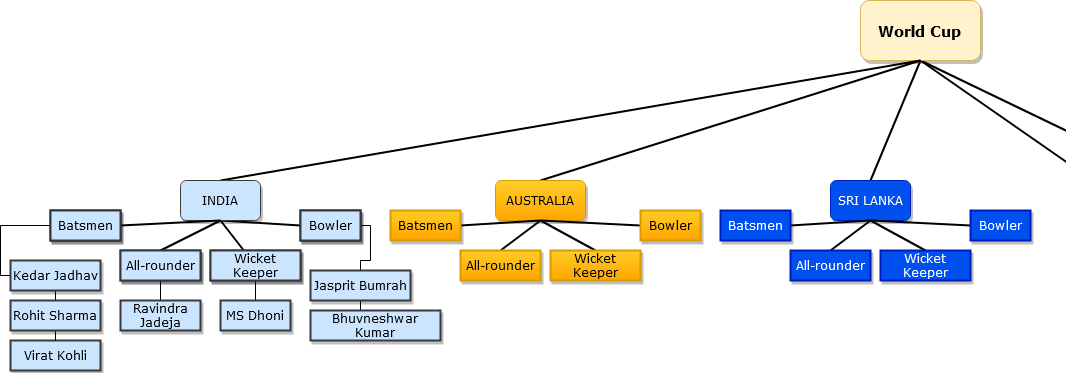

The diagram above was exported from draw.io. Its source (the exported page's mxGraphModel, read from the mxfile embedded in the PNG):
<mxGraphModel dx="1038" dy="547" grid="1" gridSize="10" guides="1" tooltips="1" connect="1" arrows="1" fold="1" page="1" pageScale="1" pageWidth="1100" pageHeight="850" background="#ffffff" math="0" shadow="0">
  <root>
    <mxCell id="0" />
    <mxCell id="1" parent="0" />
    <mxCell id="Aad56p4Ba710VFij81BV-15" style="edgeStyle=none;rounded=0;orthogonalLoop=1;jettySize=auto;html=1;exitX=0.5;exitY=1;exitDx=0;exitDy=0;endArrow=none;endFill=0;strokeWidth=2;" edge="1" parent="1" source="62893188c0fa7362-1">
      <mxGeometry relative="1" as="geometry">
        <mxPoint x="1160" y="250" as="targetPoint" />
      </mxGeometry>
    </mxCell>
    <mxCell id="Aad56p4Ba710VFij81BV-17" style="edgeStyle=none;rounded=0;orthogonalLoop=1;jettySize=auto;html=1;endArrow=none;endFill=0;strokeWidth=2;exitX=0.5;exitY=1;exitDx=0;exitDy=0;" edge="1" parent="1" source="62893188c0fa7362-1">
      <mxGeometry relative="1" as="geometry">
        <mxPoint x="1200" y="220" as="targetPoint" />
      </mxGeometry>
    </mxCell>
    <mxCell id="62893188c0fa7362-1" value="&lt;font style=&quot;font-size: 15px&quot;&gt;&lt;b&gt;World Cup&lt;br&gt;&lt;/b&gt;&lt;/font&gt;" style="whiteSpace=wrap;html=1;rounded=1;shadow=1;labelBackgroundColor=none;strokeWidth=1;fontFamily=Verdana;fontSize=12;align=center;fillColor=#fff2cc;strokeColor=#d6b656;" parent="1" vertex="1">
      <mxGeometry x="870" y="30" width="120" height="60" as="geometry" />
    </mxCell>
    <mxCell id="Aad56p4Ba710VFij81BV-12" style="rounded=0;orthogonalLoop=1;jettySize=auto;html=1;entryX=0.5;entryY=1;entryDx=0;entryDy=0;endArrow=none;endFill=0;exitX=0.5;exitY=0;exitDx=0;exitDy=0;strokeWidth=2;" edge="1" parent="1" source="62893188c0fa7362-2" target="62893188c0fa7362-1">
      <mxGeometry relative="1" as="geometry" />
    </mxCell>
    <mxCell id="Aad56p4Ba710VFij81BV-40" style="edgeStyle=none;rounded=0;orthogonalLoop=1;jettySize=auto;html=1;exitX=0.5;exitY=1;exitDx=0;exitDy=0;endArrow=none;endFill=0;strokeWidth=2;" edge="1" parent="1" source="62893188c0fa7362-2" target="Aad56p4Ba710VFij81BV-25">
      <mxGeometry relative="1" as="geometry" />
    </mxCell>
    <mxCell id="Aad56p4Ba710VFij81BV-41" style="edgeStyle=none;rounded=0;orthogonalLoop=1;jettySize=auto;html=1;exitX=0.5;exitY=1;exitDx=0;exitDy=0;entryX=0;entryY=0.5;entryDx=0;entryDy=0;endArrow=none;endFill=0;strokeWidth=2;" edge="1" parent="1" source="62893188c0fa7362-2" target="Aad56p4Ba710VFij81BV-24">
      <mxGeometry relative="1" as="geometry" />
    </mxCell>
    <mxCell id="62893188c0fa7362-2" value="INDIA" style="whiteSpace=wrap;html=1;rounded=1;shadow=1;labelBackgroundColor=none;strokeWidth=1;fontFamily=Verdana;fontSize=12;align=center;fillColor=#cce5ff;strokeColor=#36393d;" parent="1" vertex="1">
      <mxGeometry x="190" y="210" width="80" height="40" as="geometry" />
    </mxCell>
    <mxCell id="Aad56p4Ba710VFij81BV-13" style="edgeStyle=none;rounded=0;orthogonalLoop=1;jettySize=auto;html=1;exitX=0.5;exitY=0;exitDx=0;exitDy=0;entryX=0.5;entryY=1;entryDx=0;entryDy=0;endArrow=none;endFill=0;strokeWidth=2;" edge="1" parent="1" source="62893188c0fa7362-3" target="62893188c0fa7362-1">
      <mxGeometry relative="1" as="geometry" />
    </mxCell>
    <mxCell id="62893188c0fa7362-3" value="AUSTRALIA" style="whiteSpace=wrap;html=1;rounded=1;shadow=1;labelBackgroundColor=none;strokeWidth=1;fontFamily=Verdana;fontSize=12;align=center;gradientColor=#ffa500;fillColor=#ffcd28;strokeColor=#d79b00;" parent="1" vertex="1">
      <mxGeometry x="505" y="210" width="90" height="40" as="geometry" />
    </mxCell>
    <mxCell id="Aad56p4Ba710VFij81BV-14" style="edgeStyle=none;rounded=0;orthogonalLoop=1;jettySize=auto;html=1;exitX=0.5;exitY=0;exitDx=0;exitDy=0;entryX=0.5;entryY=1;entryDx=0;entryDy=0;endArrow=none;endFill=0;strokeWidth=2;" edge="1" parent="1" source="62893188c0fa7362-8" target="62893188c0fa7362-1">
      <mxGeometry relative="1" as="geometry" />
    </mxCell>
    <mxCell id="62893188c0fa7362-8" value="SRI LANKA" style="whiteSpace=wrap;html=1;rounded=1;shadow=1;labelBackgroundColor=none;strokeWidth=1;fontFamily=Verdana;fontSize=12;align=center;fillColor=#0050ef;strokeColor=#001DBC;fontColor=#ffffff;" parent="1" vertex="1">
      <mxGeometry x="840" y="210" width="80" height="40" as="geometry" />
    </mxCell>
    <mxCell id="62893188c0fa7362-10" value="Batsmen" style="whiteSpace=wrap;html=1;rounded=0;shadow=1;labelBackgroundColor=none;strokeWidth=2;fontFamily=Verdana;fontSize=12;align=center;" parent="1" vertex="1">
      <mxGeometry x="60" y="240" width="70" height="30" as="geometry" />
    </mxCell>
    <mxCell id="Aad56p4Ba710VFij81BV-1" value="All-rounder" style="whiteSpace=wrap;html=1;rounded=0;shadow=1;labelBackgroundColor=none;strokeWidth=2;fontFamily=Verdana;fontSize=12;align=center;fillColor=#cce5ff;strokeColor=#36393d;" vertex="1" parent="1">
      <mxGeometry x="130" y="280" width="80" height="30" as="geometry" />
    </mxCell>
    <mxCell id="Aad56p4Ba710VFij81BV-2" value="Bowler" style="whiteSpace=wrap;html=1;rounded=0;shadow=1;labelBackgroundColor=none;strokeWidth=2;fontFamily=Verdana;fontSize=12;align=center;" vertex="1" parent="1">
      <mxGeometry x="310" y="240" width="60" height="30" as="geometry" />
    </mxCell>
    <mxCell id="Aad56p4Ba710VFij81BV-3" value="Wicket Keeper" style="whiteSpace=wrap;html=1;rounded=0;shadow=1;labelBackgroundColor=none;strokeWidth=2;fontFamily=Verdana;fontSize=12;align=center;fillColor=#cce5ff;strokeColor=#36393d;" vertex="1" parent="1">
      <mxGeometry x="220" y="280" width="90" height="30" as="geometry" />
    </mxCell>
    <mxCell id="Aad56p4Ba710VFij81BV-38" style="edgeStyle=none;rounded=0;orthogonalLoop=1;jettySize=auto;html=1;exitX=1;exitY=0.5;exitDx=0;exitDy=0;endArrow=none;endFill=0;strokeWidth=2;" edge="1" parent="1" source="Aad56p4Ba710VFij81BV-22">
      <mxGeometry relative="1" as="geometry">
        <mxPoint x="230" y="250" as="targetPoint" />
      </mxGeometry>
    </mxCell>
    <mxCell id="Aad56p4Ba710VFij81BV-60" style="edgeStyle=orthogonalEdgeStyle;rounded=0;orthogonalLoop=1;jettySize=auto;html=1;exitX=0;exitY=0.5;exitDx=0;exitDy=0;entryX=0;entryY=0.5;entryDx=0;entryDy=0;endArrow=none;endFill=0;strokeWidth=1;" edge="1" parent="1" source="Aad56p4Ba710VFij81BV-22" target="Aad56p4Ba710VFij81BV-50">
      <mxGeometry relative="1" as="geometry">
        <Array as="points">
          <mxPoint x="10" y="255" />
          <mxPoint x="10" y="305" />
        </Array>
      </mxGeometry>
    </mxCell>
    <mxCell id="Aad56p4Ba710VFij81BV-22" value="Batsmen" style="whiteSpace=wrap;html=1;rounded=0;shadow=1;labelBackgroundColor=none;strokeWidth=2;fontFamily=Verdana;fontSize=12;align=center;fillColor=#cce5ff;strokeColor=#36393d;" vertex="1" parent="1">
      <mxGeometry x="60" y="240" width="70" height="30" as="geometry" />
    </mxCell>
    <mxCell id="Aad56p4Ba710VFij81BV-39" style="edgeStyle=none;rounded=0;orthogonalLoop=1;jettySize=auto;html=1;exitX=0.5;exitY=0;exitDx=0;exitDy=0;entryX=0.5;entryY=1;entryDx=0;entryDy=0;endArrow=none;endFill=0;strokeWidth=2;" edge="1" parent="1" source="Aad56p4Ba710VFij81BV-23" target="62893188c0fa7362-2">
      <mxGeometry relative="1" as="geometry" />
    </mxCell>
    <mxCell id="Aad56p4Ba710VFij81BV-64" style="edgeStyle=orthogonalEdgeStyle;rounded=0;orthogonalLoop=1;jettySize=auto;html=1;exitX=0.5;exitY=1;exitDx=0;exitDy=0;entryX=0.5;entryY=0;entryDx=0;entryDy=0;endArrow=none;endFill=0;strokeWidth=1;" edge="1" parent="1" source="Aad56p4Ba710VFij81BV-23" target="Aad56p4Ba710VFij81BV-53">
      <mxGeometry relative="1" as="geometry" />
    </mxCell>
    <mxCell id="Aad56p4Ba710VFij81BV-23" value="All-rounder" style="whiteSpace=wrap;html=1;rounded=0;shadow=1;labelBackgroundColor=none;strokeWidth=2;fontFamily=Verdana;fontSize=12;align=center;fillColor=#cce5ff;strokeColor=#36393d;" vertex="1" parent="1">
      <mxGeometry x="130" y="280" width="80" height="30" as="geometry" />
    </mxCell>
    <mxCell id="Aad56p4Ba710VFij81BV-66" style="edgeStyle=orthogonalEdgeStyle;rounded=0;orthogonalLoop=1;jettySize=auto;html=1;exitX=1;exitY=0.5;exitDx=0;exitDy=0;entryX=0.5;entryY=0;entryDx=0;entryDy=0;endArrow=none;endFill=0;strokeWidth=1;" edge="1" parent="1" source="Aad56p4Ba710VFij81BV-24" target="Aad56p4Ba710VFij81BV-55">
      <mxGeometry relative="1" as="geometry">
        <Array as="points">
          <mxPoint x="380" y="255" />
          <mxPoint x="380" y="290" />
          <mxPoint x="370" y="290" />
        </Array>
      </mxGeometry>
    </mxCell>
    <mxCell id="Aad56p4Ba710VFij81BV-24" value="Bowler" style="whiteSpace=wrap;html=1;rounded=0;shadow=1;labelBackgroundColor=none;strokeWidth=2;fontFamily=Verdana;fontSize=12;align=center;fillColor=#cce5ff;strokeColor=#36393d;" vertex="1" parent="1">
      <mxGeometry x="310" y="240" width="60" height="30" as="geometry" />
    </mxCell>
    <mxCell id="Aad56p4Ba710VFij81BV-65" style="edgeStyle=orthogonalEdgeStyle;rounded=0;orthogonalLoop=1;jettySize=auto;html=1;exitX=0.5;exitY=1;exitDx=0;exitDy=0;endArrow=none;endFill=0;strokeWidth=1;" edge="1" parent="1" source="Aad56p4Ba710VFij81BV-25" target="Aad56p4Ba710VFij81BV-54">
      <mxGeometry relative="1" as="geometry" />
    </mxCell>
    <mxCell id="Aad56p4Ba710VFij81BV-25" value="Wicket Keeper" style="whiteSpace=wrap;html=1;rounded=0;shadow=1;labelBackgroundColor=none;strokeWidth=2;fontFamily=Verdana;fontSize=12;align=center;fillColor=#cce5ff;strokeColor=#36393d;" vertex="1" parent="1">
      <mxGeometry x="220" y="280" width="90" height="30" as="geometry" />
    </mxCell>
    <mxCell id="Aad56p4Ba710VFij81BV-42" style="edgeStyle=none;rounded=0;orthogonalLoop=1;jettySize=auto;html=1;exitX=1;exitY=0.5;exitDx=0;exitDy=0;entryX=0.5;entryY=1;entryDx=0;entryDy=0;endArrow=none;endFill=0;strokeWidth=2;" edge="1" parent="1" source="Aad56p4Ba710VFij81BV-30" target="62893188c0fa7362-3">
      <mxGeometry relative="1" as="geometry" />
    </mxCell>
    <mxCell id="Aad56p4Ba710VFij81BV-30" value="Batsmen" style="whiteSpace=wrap;html=1;rounded=0;shadow=1;labelBackgroundColor=none;strokeWidth=2;fontFamily=Verdana;fontSize=12;align=center;fillColor=#ffcd28;strokeColor=#d79b00;gradientColor=#ffa500;" vertex="1" parent="1">
      <mxGeometry x="400" y="240" width="70" height="30" as="geometry" />
    </mxCell>
    <mxCell id="Aad56p4Ba710VFij81BV-43" style="edgeStyle=none;rounded=0;orthogonalLoop=1;jettySize=auto;html=1;exitX=0.5;exitY=0;exitDx=0;exitDy=0;endArrow=none;endFill=0;strokeWidth=2;" edge="1" parent="1" source="Aad56p4Ba710VFij81BV-31">
      <mxGeometry relative="1" as="geometry">
        <mxPoint x="550" y="250" as="targetPoint" />
      </mxGeometry>
    </mxCell>
    <mxCell id="Aad56p4Ba710VFij81BV-31" value="All-rounder" style="whiteSpace=wrap;html=1;rounded=0;shadow=1;labelBackgroundColor=none;strokeWidth=2;fontFamily=Verdana;fontSize=12;align=center;fillColor=#ffcd28;strokeColor=#d79b00;gradientColor=#ffa500;" vertex="1" parent="1">
      <mxGeometry x="470" y="280" width="80" height="30" as="geometry" />
    </mxCell>
    <mxCell id="Aad56p4Ba710VFij81BV-45" style="edgeStyle=none;rounded=0;orthogonalLoop=1;jettySize=auto;html=1;exitX=0;exitY=0.5;exitDx=0;exitDy=0;entryX=0.5;entryY=1;entryDx=0;entryDy=0;endArrow=none;endFill=0;strokeWidth=2;" edge="1" parent="1" source="Aad56p4Ba710VFij81BV-32" target="62893188c0fa7362-3">
      <mxGeometry relative="1" as="geometry" />
    </mxCell>
    <mxCell id="Aad56p4Ba710VFij81BV-32" value="Bowler" style="whiteSpace=wrap;html=1;rounded=0;shadow=1;labelBackgroundColor=none;strokeWidth=2;fontFamily=Verdana;fontSize=12;align=center;fillColor=#ffcd28;strokeColor=#d79b00;gradientColor=#ffa500;" vertex="1" parent="1">
      <mxGeometry x="650" y="240" width="60" height="30" as="geometry" />
    </mxCell>
    <mxCell id="Aad56p4Ba710VFij81BV-44" style="edgeStyle=none;rounded=0;orthogonalLoop=1;jettySize=auto;html=1;exitX=0.5;exitY=0;exitDx=0;exitDy=0;entryX=0.5;entryY=1;entryDx=0;entryDy=0;endArrow=none;endFill=0;strokeWidth=2;" edge="1" parent="1" source="Aad56p4Ba710VFij81BV-33" target="62893188c0fa7362-3">
      <mxGeometry relative="1" as="geometry" />
    </mxCell>
    <mxCell id="Aad56p4Ba710VFij81BV-33" value="Wicket Keeper" style="whiteSpace=wrap;html=1;rounded=0;shadow=1;labelBackgroundColor=none;strokeWidth=2;fontFamily=Verdana;fontSize=12;align=center;fillColor=#ffcd28;strokeColor=#d79b00;gradientColor=#ffa500;" vertex="1" parent="1">
      <mxGeometry x="560" y="280" width="90" height="30" as="geometry" />
    </mxCell>
    <mxCell id="Aad56p4Ba710VFij81BV-46" style="edgeStyle=none;rounded=0;orthogonalLoop=1;jettySize=auto;html=1;exitX=1;exitY=0.5;exitDx=0;exitDy=0;endArrow=none;endFill=0;strokeWidth=2;" edge="1" parent="1" source="Aad56p4Ba710VFij81BV-34">
      <mxGeometry relative="1" as="geometry">
        <mxPoint x="880" y="250" as="targetPoint" />
      </mxGeometry>
    </mxCell>
    <mxCell id="Aad56p4Ba710VFij81BV-34" value="Batsmen" style="whiteSpace=wrap;html=1;rounded=0;shadow=1;labelBackgroundColor=none;strokeWidth=2;fontFamily=Verdana;fontSize=12;align=center;fillColor=#0050ef;strokeColor=#001DBC;fontColor=#ffffff;" vertex="1" parent="1">
      <mxGeometry x="730" y="240" width="70" height="30" as="geometry" />
    </mxCell>
    <mxCell id="Aad56p4Ba710VFij81BV-47" style="edgeStyle=none;rounded=0;orthogonalLoop=1;jettySize=auto;html=1;exitX=0.5;exitY=0;exitDx=0;exitDy=0;entryX=0.5;entryY=1;entryDx=0;entryDy=0;endArrow=none;endFill=0;strokeWidth=2;" edge="1" parent="1" source="Aad56p4Ba710VFij81BV-35" target="62893188c0fa7362-8">
      <mxGeometry relative="1" as="geometry" />
    </mxCell>
    <mxCell id="Aad56p4Ba710VFij81BV-35" value="All-rounder" style="whiteSpace=wrap;html=1;rounded=0;shadow=1;labelBackgroundColor=none;strokeWidth=2;fontFamily=Verdana;fontSize=12;align=center;fillColor=#0050ef;strokeColor=#001DBC;fontColor=#ffffff;" vertex="1" parent="1">
      <mxGeometry x="800" y="280" width="80" height="30" as="geometry" />
    </mxCell>
    <mxCell id="Aad56p4Ba710VFij81BV-49" style="edgeStyle=none;rounded=0;orthogonalLoop=1;jettySize=auto;html=1;exitX=0;exitY=0.5;exitDx=0;exitDy=0;entryX=0.5;entryY=1;entryDx=0;entryDy=0;endArrow=none;endFill=0;strokeWidth=2;" edge="1" parent="1" source="Aad56p4Ba710VFij81BV-36" target="62893188c0fa7362-8">
      <mxGeometry relative="1" as="geometry" />
    </mxCell>
    <mxCell id="Aad56p4Ba710VFij81BV-36" value="Bowler" style="whiteSpace=wrap;html=1;rounded=0;shadow=1;labelBackgroundColor=none;strokeWidth=2;fontFamily=Verdana;fontSize=12;align=center;fillColor=#0050ef;strokeColor=#001DBC;fontColor=#ffffff;" vertex="1" parent="1">
      <mxGeometry x="980" y="240" width="60" height="30" as="geometry" />
    </mxCell>
    <mxCell id="Aad56p4Ba710VFij81BV-48" style="edgeStyle=none;rounded=0;orthogonalLoop=1;jettySize=auto;html=1;exitX=0.5;exitY=0;exitDx=0;exitDy=0;endArrow=none;endFill=0;strokeWidth=2;" edge="1" parent="1" source="Aad56p4Ba710VFij81BV-37">
      <mxGeometry relative="1" as="geometry">
        <mxPoint x="880" y="250" as="targetPoint" />
      </mxGeometry>
    </mxCell>
    <mxCell id="Aad56p4Ba710VFij81BV-37" value="Wicket Keeper" style="whiteSpace=wrap;html=1;rounded=0;shadow=1;labelBackgroundColor=none;strokeWidth=2;fontFamily=Verdana;fontSize=12;align=center;fillColor=#0050ef;strokeColor=#001DBC;fontColor=#ffffff;" vertex="1" parent="1">
      <mxGeometry x="890" y="280" width="90" height="30" as="geometry" />
    </mxCell>
    <mxCell id="Aad56p4Ba710VFij81BV-62" style="edgeStyle=orthogonalEdgeStyle;rounded=0;orthogonalLoop=1;jettySize=auto;html=1;exitX=0.5;exitY=1;exitDx=0;exitDy=0;entryX=0.5;entryY=0;entryDx=0;entryDy=0;endArrow=none;endFill=0;strokeWidth=1;" edge="1" parent="1" source="Aad56p4Ba710VFij81BV-50" target="Aad56p4Ba710VFij81BV-52">
      <mxGeometry relative="1" as="geometry" />
    </mxCell>
    <mxCell id="Aad56p4Ba710VFij81BV-50" value="Kedar Jadhav" style="whiteSpace=wrap;html=1;rounded=0;shadow=1;labelBackgroundColor=none;strokeWidth=2;fontFamily=Verdana;fontSize=12;align=center;fillColor=#cce5ff;strokeColor=#36393d;" vertex="1" parent="1">
      <mxGeometry x="20" y="290" width="90" height="30" as="geometry" />
    </mxCell>
    <mxCell id="Aad56p4Ba710VFij81BV-51" value="Virat Kohli" style="whiteSpace=wrap;html=1;rounded=0;shadow=1;labelBackgroundColor=none;strokeWidth=2;fontFamily=Verdana;fontSize=12;align=center;fillColor=#cce5ff;strokeColor=#36393d;" vertex="1" parent="1">
      <mxGeometry x="20" y="370" width="90" height="30" as="geometry" />
    </mxCell>
    <mxCell id="Aad56p4Ba710VFij81BV-63" style="edgeStyle=orthogonalEdgeStyle;rounded=0;orthogonalLoop=1;jettySize=auto;html=1;exitX=0.5;exitY=1;exitDx=0;exitDy=0;entryX=0.5;entryY=0;entryDx=0;entryDy=0;endArrow=none;endFill=0;strokeWidth=1;" edge="1" parent="1" source="Aad56p4Ba710VFij81BV-52" target="Aad56p4Ba710VFij81BV-51">
      <mxGeometry relative="1" as="geometry" />
    </mxCell>
    <mxCell id="Aad56p4Ba710VFij81BV-52" value="Rohit Sharma" style="whiteSpace=wrap;html=1;rounded=0;shadow=1;labelBackgroundColor=none;strokeWidth=2;fontFamily=Verdana;fontSize=12;align=center;fillColor=#cce5ff;strokeColor=#36393d;" vertex="1" parent="1">
      <mxGeometry x="20" y="330" width="90" height="30" as="geometry" />
    </mxCell>
    <mxCell id="Aad56p4Ba710VFij81BV-53" value="Ravindra Jadeja" style="whiteSpace=wrap;html=1;rounded=0;shadow=1;labelBackgroundColor=none;strokeWidth=2;fontFamily=Verdana;fontSize=12;align=center;fillColor=#cce5ff;strokeColor=#36393d;" vertex="1" parent="1">
      <mxGeometry x="130" y="330" width="80" height="30" as="geometry" />
    </mxCell>
    <mxCell id="Aad56p4Ba710VFij81BV-54" value="MS Dhoni" style="whiteSpace=wrap;html=1;rounded=0;shadow=1;labelBackgroundColor=none;strokeWidth=2;fontFamily=Verdana;fontSize=12;align=center;fillColor=#cce5ff;strokeColor=#36393d;" vertex="1" parent="1">
      <mxGeometry x="230" y="330" width="70" height="30" as="geometry" />
    </mxCell>
    <mxCell id="Aad56p4Ba710VFij81BV-67" style="edgeStyle=orthogonalEdgeStyle;rounded=0;orthogonalLoop=1;jettySize=auto;html=1;exitX=0.5;exitY=1;exitDx=0;exitDy=0;endArrow=none;endFill=0;strokeWidth=1;" edge="1" parent="1" source="Aad56p4Ba710VFij81BV-55" target="Aad56p4Ba710VFij81BV-59">
      <mxGeometry relative="1" as="geometry" />
    </mxCell>
    <mxCell id="Aad56p4Ba710VFij81BV-55" value="Jasprit Bumrah" style="whiteSpace=wrap;html=1;rounded=0;shadow=1;labelBackgroundColor=none;strokeWidth=2;fontFamily=Verdana;fontSize=12;align=center;fillColor=#cce5ff;strokeColor=#36393d;" vertex="1" parent="1">
      <mxGeometry x="320" y="300" width="100" height="30" as="geometry" />
    </mxCell>
    <mxCell id="Aad56p4Ba710VFij81BV-59" value="Bhuvneshwar Kumar" style="whiteSpace=wrap;html=1;rounded=0;shadow=1;labelBackgroundColor=none;strokeWidth=2;fontFamily=Verdana;fontSize=12;align=center;fillColor=#cce5ff;strokeColor=#36393d;" vertex="1" parent="1">
      <mxGeometry x="320" y="340" width="130" height="30" as="geometry" />
    </mxCell>
  </root>
</mxGraphModel>